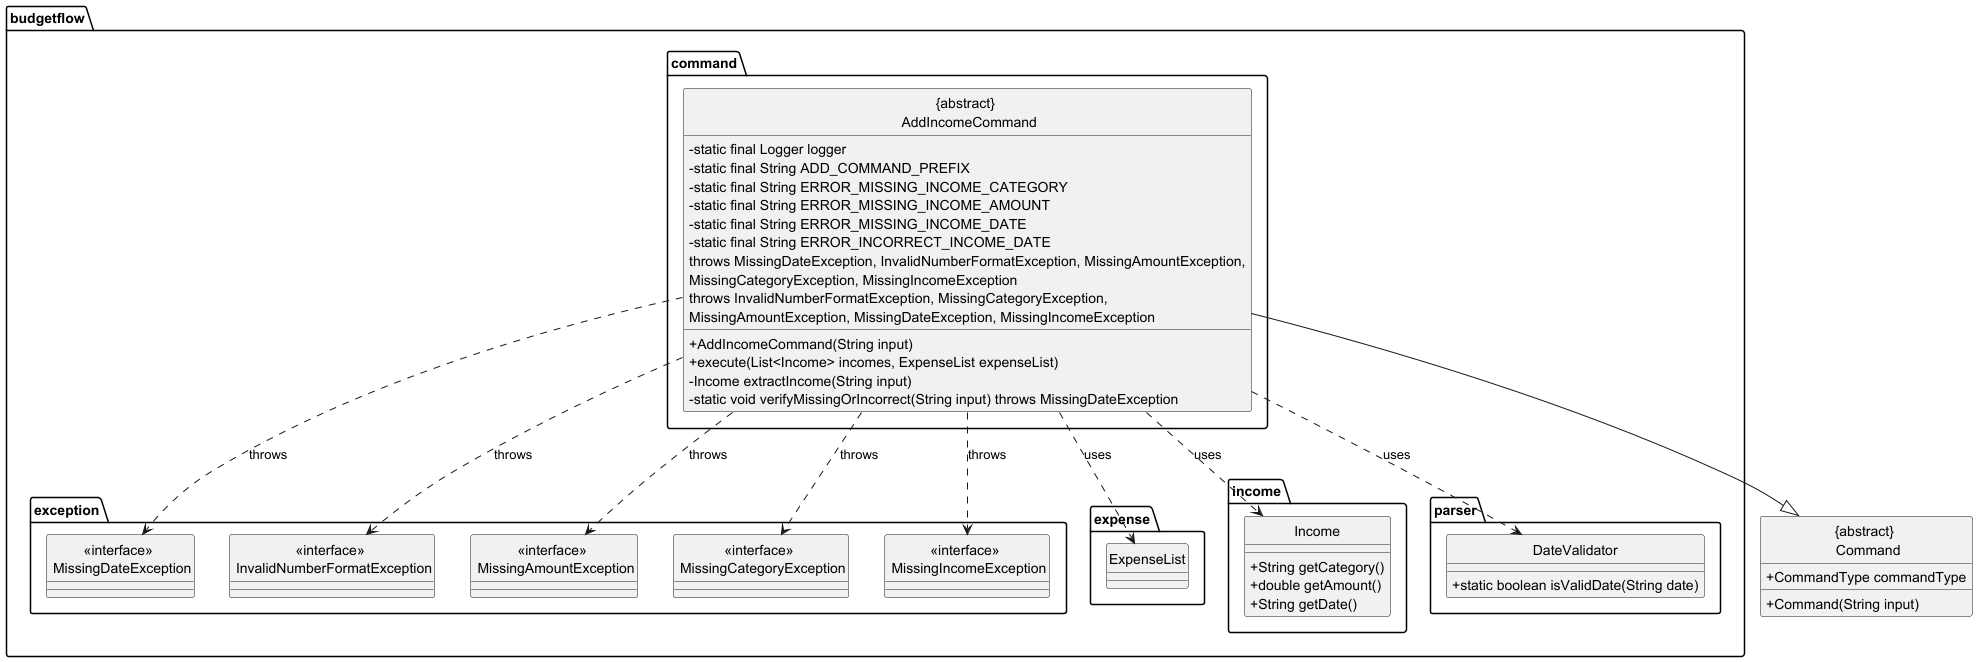

The diagram above was rendered by PlantUML. Its source (embedded in the PNG):
@startuml

hide circle
skinparam classAttributeIconSize 0

package budgetflow.command {
    
    class "{abstract} \n AddIncomeCommand" {
        - static final Logger logger
        - static final String ADD_COMMAND_PREFIX
        - static final String ERROR_MISSING_INCOME_CATEGORY
        - static final String ERROR_MISSING_INCOME_AMOUNT
        - static final String ERROR_MISSING_INCOME_DATE
        - static final String ERROR_INCORRECT_INCOME_DATE
        + AddIncomeCommand(String input)
        + execute(List<Income> incomes, ExpenseList expenseList) 
          throws MissingDateException, InvalidNumberFormatException, MissingAmountException, 
                 MissingCategoryException, MissingIncomeException
        - Income extractIncome(String input) 
          throws InvalidNumberFormatException, MissingCategoryException, 
                 MissingAmountException, MissingDateException, MissingIncomeException
        - static void verifyMissingOrIncorrect(String input) throws MissingDateException
    }
}

package budgetflow.exception {
    class "<<interface>> \n MissingDateException"
    class "<<interface>> \n InvalidNumberFormatException"
    class "<<interface>> \n MissingAmountException"
    class "<<interface>> \n MissingCategoryException"
    class "<<interface>> \n MissingIncomeException"
}

package budgetflow.expense {
    class ExpenseList
}

package budgetflow.income {
    class Income {
        + String getCategory()
        + double getAmount()
        + String getDate()
    }
}

package budgetflow.parser {
    class DateValidator {
        + static boolean isValidDate(String date)
    }
}

class "{abstract} \n Command" {
    + Command(String input)
    + CommandType commandType
}

"{abstract} \n AddIncomeCommand" --|> "{abstract} \n Command"
"{abstract} \n AddIncomeCommand" ..> "<<interface>> \n MissingDateException" : throws
"{abstract} \n AddIncomeCommand" ..> "<<interface>> \n InvalidNumberFormatException" : throws
"{abstract} \n AddIncomeCommand" ..> "<<interface>> \n MissingAmountException" : throws
"{abstract} \n AddIncomeCommand" ..> "<<interface>> \n MissingCategoryException" : throws
"{abstract} \n AddIncomeCommand" ..> "<<interface>> \n MissingIncomeException" : throws
"{abstract} \n AddIncomeCommand" ..> Income : uses
"{abstract} \n AddIncomeCommand" ..> ExpenseList : uses
"{abstract} \n AddIncomeCommand" ..> DateValidator : uses

@enduml